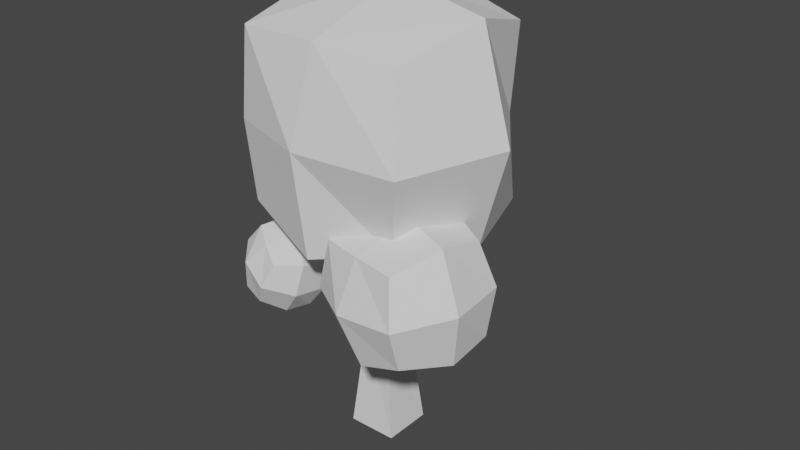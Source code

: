 # Source: tree.simple.blend  (saved by Blender 2.82.7; exported with 4.5.12 LTS)
import bpy
from mathutils import Matrix  # noqa: F401  (used for matrix-valued properties, if any)

bpy.ops.wm.read_factory_settings(use_empty=True)
scene = bpy.context.scene
scene.name = 'Scene'

# ---- collections
col_tree = bpy.data.collections.new('tree'); scene.collection.children.link(col_tree)

# ---- materials (node trees are filled in below, after node groups)
mat_tree_wood_mat = bpy.data.materials.new('tree.wood.MAT')
mat_tree_wood_mat.use_transparent_shadow = False
mat_tree_leaves_mat = bpy.data.materials.new('tree.leaves.MAT')
mat_tree_leaves_mat.alpha_threshold = 0.0
mat_tree_leaves_mat.use_transparent_shadow = False
mat_tree_leaves_mat.line_color = (0.0, 0.0, 0.0, 1.0)

# ---- material node trees
mat_tree_wood_mat.use_nodes = True; mat_tree_wood_mat.node_tree.nodes.clear()
_N = mat_tree_wood_mat.node_tree.nodes; _L = mat_tree_wood_mat.node_tree.links
n0 = _N.new('ShaderNodeOutputMaterial'); n0.name = 'Material Output'; n0.location = (300, 300)
n1 = _N.new('ShaderNodeBsdfPrincipled'); n1.name = 'Principled BSDF'; n1.location = (10, 300)
n1.distribution = 'GGX'
n1.subsurface_method = 'BURLEY'
n1.inputs[3].default_value = 1.45
n1.inputs[13].default_value = 0.0
n1.inputs[27].default_value = (0.0, 0.0, 0.0, 1.0)
n1.inputs[28].default_value = 1.0
_L.new(n1.outputs[0], n0.inputs[0])
n0.is_active_output = True
mat_tree_leaves_mat.use_nodes = True; mat_tree_leaves_mat.node_tree.nodes.clear()
_N = mat_tree_leaves_mat.node_tree.nodes; _L = mat_tree_leaves_mat.node_tree.links
n0 = _N.new('ShaderNodeOutputMaterial'); n0.name = 'Material Output'; n0.location = (300, 300)
n1 = _N.new('ShaderNodeBsdfPrincipled'); n1.name = 'Principled BSDF'; n1.location = (10, 300)
n1.distribution = 'GGX'
n1.subsurface_method = 'BURLEY'
n1.inputs[2].default_value = 0.4
n1.inputs[3].default_value = 1.45
n1.inputs[13].default_value = 0.0
n1.inputs[27].default_value = (0.0, 0.0, 0.0, 1.0)
n1.inputs[28].default_value = 1.0
_L.new(n1.outputs[0], n0.inputs[0])
n0.is_active_output = True

# ---- world
world_world = bpy.data.worlds.new('World'); scene.world = world_world
world_world.use_nodes = True; world_world.node_tree.nodes.clear()
_N = world_world.node_tree.nodes; _L = world_world.node_tree.links
n0 = _N.new('ShaderNodeOutputWorld'); n0.name = 'World Output'; n0.location = (300, 300)
n1 = _N.new('ShaderNodeBackground'); n1.name = 'Background'; n1.location = (10, 300)
n1.inputs[0].default_value = (0.05088, 0.05088, 0.05088, 1.0)
_L.new(n1.outputs[0], n0.inputs[0])
n0.is_active_output = True
world_world.color = (0.05088, 0.05088, 0.05088)
world_world.use_sun_shadow = False
world_world.sun_shadow_jitter_overblur = 0.0

# ---- meshes
me_cube = bpy.data.meshes.new('Cube')
me_cube.from_pydata([(0.6249, 0.5271, 3.316), (1.0, 1.0, -1.0), (0.5271, -0.6249, 3.316), (1.0, -1.0, -1.0), (-0.5271, 0.6249, 3.316), (-1.0, 1.0, -1.0), (-0.6249, -0.5271, 3.316), (-1.0, -1.0, -1.0), (0.586, 0.2507, 6.606), (0.2507, -0.586, 6.606), (-0.2507, 0.586, 6.606), (-0.586, -0.2507, 6.606), (1.15, 0.1425, 9.837), (0.1425, -1.15, 9.837), (-0.1425, 1.15, 9.837), (-1.15, -0.1425, 9.837)], [], [(0, 4, 10, 8), (3, 2, 6, 7), (7, 6, 4, 5), (1, 0, 2, 3), (5, 4, 0, 1), (10, 11, 15, 14), (6, 2, 9, 11), (4, 6, 11, 10), (2, 0, 8, 9), (11, 9, 13, 15), (8, 10, 14, 12), (9, 8, 12, 13)])
_uv = me_cube.uv_layers.new(name='UVMap')
_uv.uv.foreach_set('vector', [0.625, 0.5, 0.625, 0.25, 0.625, 0.25, 0.625, 0.5, 0.375, 0.75, 0.625, 0.75, 0.625, 1.0, 0.375, 1.0, 0.375, 0.0, 0.625, 0.0, 0.625, 0.25, 0.375, 0.25, 0.375, 0.5, 0.625, 0.5, 0.625, 0.75, 0.375, 0.75, 0.375, 0.25, 0.625, 0.25, 0.625, 0.5, 0.375, 0.5, 0.625, 0.25, 0.625, 0.0, 0.625, 0.0, 0.625, 0.25, 0.625, 1.0, 0.625, 0.75, 0.625, 0.75, 0.625, 1.0, 0.625, 0.25, 0.625, 0.0, 0.625, 0.0, 0.625, 0.25, 0.625, 0.75, 0.625, 0.5, 0.625, 0.5, 0.625, 0.75, 0.625, 1.0, 0.625, 0.75, 0.625, 0.75, 0.625, 1.0, 0.625, 0.5, 0.625, 0.25, 0.625, 0.25, 0.625, 0.5, 0.625, 0.75, 0.625, 0.5, 0.625, 0.5, 0.625, 0.75])
me_cube.materials.append(mat_tree_wood_mat)
me_cube.use_remesh_preserve_volume = False
me_cube.use_remesh_preserve_attributes = False
me_cube.use_mirror_vertex_groups = False
me_cube.update()
me_cube_003 = bpy.data.meshes.new('Cube.003')
me_cube_003.from_pydata([(-1.046, -0.9785, -0.9816), (-0.9783, -1.066, 1.068), (-0.9823, 1.048, -1.046), (-1.033, 1.049, 1.008), (0.9425, -1.012, -0.9836), (0.9548, -0.99, 0.9892), (1.054, 0.9563, -1.03), (1.023, 0.9736, 1.023), (-1.138, 0.03186, -1.132), (-1.248, -1.256, 0.003735), (-1.312, -0.0008228, 1.266), (-1.11, 1.103, 0.02174), (0.03523, 1.121, -1.159), (0.00666, 1.228, 1.152), (1.148, 1.221, -0.007162), (1.234, 0.02963, -1.195), (1.218, 0.02425, 1.272), (1.169, -1.259, 0.004642), (-0.008057, -1.253, -1.227), (0.01489, -1.087, 1.069), (0.03015, 0.1247, 1.434), (0.07001, -0.05515, -1.533), (-0.105, -1.586, -0.01147), (1.606, -0.02285, 0.02473), (0.04167, 1.448, 0.006895), (-1.57, -0.09491, -0.02918)], [], [(25, 10, 3, 11), (24, 13, 7, 14), (23, 16, 5, 17), (22, 19, 1, 9), (21, 15, 4, 18), (20, 10, 1, 19), (16, 20, 19, 5), (7, 13, 20, 16), (13, 3, 10, 20), (8, 21, 18, 0), (2, 12, 21, 8), (12, 6, 15, 21), (18, 22, 9, 0), (4, 17, 22, 18), (17, 5, 19, 22), (15, 23, 17, 4), (6, 14, 23, 15), (14, 7, 16, 23), (12, 24, 14, 6), (2, 11, 24, 12), (11, 3, 13, 24), (8, 25, 11, 2), (0, 9, 25, 8), (9, 1, 10, 25)])
_uv = me_cube_003.uv_layers.new(name='UVMap')
_uv.uv.foreach_set('vector', [0.5, 0.125, 0.625, 0.125, 0.625, 0.25, 0.5, 0.25, 0.5, 0.375, 0.625, 0.375, 0.625, 0.5, 0.5, 0.5, 0.5, 0.625, 0.625, 0.625, 0.625, 0.75, 0.5, 0.75, 0.5, 0.875, 0.625, 0.875, 0.625, 1.0, 0.5, 1.0, 0.25, 0.625, 0.375, 0.625, 0.375, 0.75, 0.25, 0.75, 0.75, 0.625, 0.875, 0.625, 0.875, 0.75, 0.75, 0.75, 0.625, 0.625, 0.75, 0.625, 0.75, 0.75, 0.625, 0.75, 0.625, 0.5, 0.75, 0.5, 0.75, 0.625, 0.625, 0.625, 0.75, 0.5, 0.875, 0.5, 0.875, 0.625, 0.75, 0.625, 0.125, 0.625, 0.25, 0.625, 0.25, 0.75, 0.125, 0.75, 0.125, 0.5, 0.25, 0.5, 0.25, 0.625, 0.125, 0.625, 0.25, 0.5, 0.375, 0.5, 0.375, 0.625, 0.25, 0.625, 0.375, 0.875, 0.5, 0.875, 0.5, 1.0, 0.375, 1.0, 0.375, 0.75, 0.5, 0.75, 0.5, 0.875, 0.375, 0.875, 0.5, 0.75, 0.625, 0.75, 0.625, 0.875, 0.5, 0.875, 0.375, 0.625, 0.5, 0.625, 0.5, 0.75, 0.375, 0.75, 0.375, 0.5, 0.5, 0.5, 0.5, 0.625, 0.375, 0.625, 0.5, 0.5, 0.625, 0.5, 0.625, 0.625, 0.5, 0.625, 0.375, 0.375, 0.5, 0.375, 0.5, 0.5, 0.375, 0.5, 0.375, 0.25, 0.5, 0.25, 0.5, 0.375, 0.375, 0.375, 0.5, 0.25, 0.625, 0.25, 0.625, 0.375, 0.5, 0.375, 0.375, 0.125, 0.5, 0.125, 0.5, 0.25, 0.375, 0.25, 0.375, 0.0, 0.5, 0.0, 0.5, 0.125, 0.375, 0.125, 0.5, 0.0, 0.625, 0.0, 0.625, 0.125, 0.5, 0.125])
me_cube_003.materials.append(mat_tree_leaves_mat)
me_cube_003.use_remesh_fix_poles = True
me_cube_003.use_remesh_preserve_attributes = False
me_cube_003.use_mirror_vertex_groups = False
me_cube_003.update()
me_cube_005 = bpy.data.meshes.new('Cube.005')
me_cube_005.from_pydata([(-1.046, -0.9785, -0.9816), (-0.9783, -1.066, 1.068), (-0.9823, 1.048, -1.046), (-1.033, 1.049, 1.008), (0.9425, -1.012, -0.9836), (0.9548, -0.99, 0.9892), (1.054, 0.9563, -1.03), (1.023, 0.9736, 1.023), (-1.138, 0.03186, -1.132), (-1.248, -1.256, 0.003735), (-1.312, -0.0008228, 1.266), (-1.11, 1.103, 0.02174), (0.03523, 1.121, -1.159), (0.00666, 1.228, 1.152), (1.148, 1.221, -0.007162), (1.234, 0.02963, -1.195), (1.218, 0.02425, 1.272), (1.169, -1.259, 0.004642), (-0.008057, -1.253, -1.227), (0.01489, -1.087, 1.069), (0.03015, 0.1247, 1.434), (0.07001, -0.05515, -1.533), (-0.105, -1.586, -0.01147), (1.606, -0.02285, 0.02473), (0.04167, 1.448, 0.006895), (-1.57, -0.09491, -0.02918)], [], [(25, 10, 3, 11), (24, 13, 7, 14), (23, 16, 5, 17), (22, 19, 1, 9), (21, 15, 4, 18), (20, 10, 1, 19), (16, 20, 19, 5), (7, 13, 20, 16), (13, 3, 10, 20), (8, 21, 18, 0), (2, 12, 21, 8), (12, 6, 15, 21), (18, 22, 9, 0), (4, 17, 22, 18), (17, 5, 19, 22), (15, 23, 17, 4), (6, 14, 23, 15), (14, 7, 16, 23), (12, 24, 14, 6), (2, 11, 24, 12), (11, 3, 13, 24), (8, 25, 11, 2), (0, 9, 25, 8), (9, 1, 10, 25)])
_uv = me_cube_005.uv_layers.new(name='UVMap')
_uv.uv.foreach_set('vector', [0.5, 0.125, 0.625, 0.125, 0.625, 0.25, 0.5, 0.25, 0.5, 0.375, 0.625, 0.375, 0.625, 0.5, 0.5, 0.5, 0.5, 0.625, 0.625, 0.625, 0.625, 0.75, 0.5, 0.75, 0.5, 0.875, 0.625, 0.875, 0.625, 1.0, 0.5, 1.0, 0.25, 0.625, 0.375, 0.625, 0.375, 0.75, 0.25, 0.75, 0.75, 0.625, 0.875, 0.625, 0.875, 0.75, 0.75, 0.75, 0.625, 0.625, 0.75, 0.625, 0.75, 0.75, 0.625, 0.75, 0.625, 0.5, 0.75, 0.5, 0.75, 0.625, 0.625, 0.625, 0.75, 0.5, 0.875, 0.5, 0.875, 0.625, 0.75, 0.625, 0.125, 0.625, 0.25, 0.625, 0.25, 0.75, 0.125, 0.75, 0.125, 0.5, 0.25, 0.5, 0.25, 0.625, 0.125, 0.625, 0.25, 0.5, 0.375, 0.5, 0.375, 0.625, 0.25, 0.625, 0.375, 0.875, 0.5, 0.875, 0.5, 1.0, 0.375, 1.0, 0.375, 0.75, 0.5, 0.75, 0.5, 0.875, 0.375, 0.875, 0.5, 0.75, 0.625, 0.75, 0.625, 0.875, 0.5, 0.875, 0.375, 0.625, 0.5, 0.625, 0.5, 0.75, 0.375, 0.75, 0.375, 0.5, 0.5, 0.5, 0.5, 0.625, 0.375, 0.625, 0.5, 0.5, 0.625, 0.5, 0.625, 0.625, 0.5, 0.625, 0.375, 0.375, 0.5, 0.375, 0.5, 0.5, 0.375, 0.5, 0.375, 0.25, 0.5, 0.25, 0.5, 0.375, 0.375, 0.375, 0.5, 0.25, 0.625, 0.25, 0.625, 0.375, 0.5, 0.375, 0.375, 0.125, 0.5, 0.125, 0.5, 0.25, 0.375, 0.25, 0.375, 0.0, 0.5, 0.0, 0.5, 0.125, 0.375, 0.125, 0.5, 0.0, 0.625, 0.0, 0.625, 0.125, 0.5, 0.125])
me_cube_005.materials.append(mat_tree_leaves_mat)
me_cube_005.use_remesh_fix_poles = True
me_cube_005.use_remesh_preserve_attributes = False
me_cube_005.use_mirror_vertex_groups = False
me_cube_005.update()
me_cube_007 = bpy.data.meshes.new('Cube.007')
me_cube_007.from_pydata([(-1.046, -0.9785, -0.9816), (-0.9783, -1.066, 1.068), (-0.9823, 1.048, -1.046), (-1.033, 1.049, 1.008), (0.9425, -1.012, -0.9836), (0.9548, -0.99, 0.9892), (1.054, 0.9563, -1.03), (1.023, 0.9736, 1.023), (-1.138, 0.03186, -1.132), (-1.248, -1.256, 0.003735), (-1.312, -0.0008228, 1.266), (-1.11, 1.103, 0.02174), (0.03523, 1.121, -1.159), (0.00666, 1.228, 1.152), (1.148, 1.221, -0.007162), (1.234, 0.02963, -1.195), (1.218, 0.02425, 1.272), (1.169, -1.259, 0.004642), (-0.008057, -1.253, -1.227), (0.01489, -1.087, 1.069), (0.03015, 0.1247, 1.434), (0.07001, -0.05515, -1.533), (-0.105, -1.586, -0.01147), (1.606, -0.02285, 0.02473), (0.04167, 1.448, 0.006895), (-1.57, -0.09491, -0.02918)], [], [(25, 10, 3, 11), (24, 13, 7, 14), (23, 16, 5, 17), (22, 19, 1, 9), (21, 15, 4, 18), (20, 10, 1, 19), (16, 20, 19, 5), (7, 13, 20, 16), (13, 3, 10, 20), (8, 21, 18, 0), (2, 12, 21, 8), (12, 6, 15, 21), (18, 22, 9, 0), (4, 17, 22, 18), (17, 5, 19, 22), (15, 23, 17, 4), (6, 14, 23, 15), (14, 7, 16, 23), (12, 24, 14, 6), (2, 11, 24, 12), (11, 3, 13, 24), (8, 25, 11, 2), (0, 9, 25, 8), (9, 1, 10, 25)])
_uv = me_cube_007.uv_layers.new(name='UVMap')
_uv.uv.foreach_set('vector', [0.5, 0.125, 0.625, 0.125, 0.625, 0.25, 0.5, 0.25, 0.5, 0.375, 0.625, 0.375, 0.625, 0.5, 0.5, 0.5, 0.5, 0.625, 0.625, 0.625, 0.625, 0.75, 0.5, 0.75, 0.5, 0.875, 0.625, 0.875, 0.625, 1.0, 0.5, 1.0, 0.25, 0.625, 0.375, 0.625, 0.375, 0.75, 0.25, 0.75, 0.75, 0.625, 0.875, 0.625, 0.875, 0.75, 0.75, 0.75, 0.625, 0.625, 0.75, 0.625, 0.75, 0.75, 0.625, 0.75, 0.625, 0.5, 0.75, 0.5, 0.75, 0.625, 0.625, 0.625, 0.75, 0.5, 0.875, 0.5, 0.875, 0.625, 0.75, 0.625, 0.125, 0.625, 0.25, 0.625, 0.25, 0.75, 0.125, 0.75, 0.125, 0.5, 0.25, 0.5, 0.25, 0.625, 0.125, 0.625, 0.25, 0.5, 0.375, 0.5, 0.375, 0.625, 0.25, 0.625, 0.375, 0.875, 0.5, 0.875, 0.5, 1.0, 0.375, 1.0, 0.375, 0.75, 0.5, 0.75, 0.5, 0.875, 0.375, 0.875, 0.5, 0.75, 0.625, 0.75, 0.625, 0.875, 0.5, 0.875, 0.375, 0.625, 0.5, 0.625, 0.5, 0.75, 0.375, 0.75, 0.375, 0.5, 0.5, 0.5, 0.5, 0.625, 0.375, 0.625, 0.5, 0.5, 0.625, 0.5, 0.625, 0.625, 0.5, 0.625, 0.375, 0.375, 0.5, 0.375, 0.5, 0.5, 0.375, 0.5, 0.375, 0.25, 0.5, 0.25, 0.5, 0.375, 0.375, 0.375, 0.5, 0.25, 0.625, 0.25, 0.625, 0.375, 0.5, 0.375, 0.375, 0.125, 0.5, 0.125, 0.5, 0.25, 0.375, 0.25, 0.375, 0.0, 0.5, 0.0, 0.5, 0.125, 0.375, 0.125, 0.5, 0.0, 0.625, 0.0, 0.625, 0.125, 0.5, 0.125])
me_cube_007.materials.append(mat_tree_leaves_mat)
me_cube_007.use_remesh_fix_poles = True
me_cube_007.use_remesh_preserve_attributes = False
me_cube_007.use_mirror_vertex_groups = False
me_cube_007.update()
me_cube_001 = bpy.data.meshes.new('Cube.001')
me_cube_001.from_pydata([(-0.8407, -0.7877, -0.7894), (-0.7862, -0.858, 0.8574), (-0.7893, 0.8407, -0.8408), (-0.8303, 0.8413, 0.8088), (0.757, -0.8143, -0.791), (0.7669, -0.797, 0.7939), (0.8463, 0.7667, -0.8286), (0.8214, 0.7805, 0.8209), (-0.934, 0.02399, -0.9297), (-0.8816, -0.8508, 0.002252), (-0.845, -0.002276, 1.036), (-0.9121, 0.9045, 0.01672), (0.0281, 0.9191, -0.9518), (0.005149, 1.005, 0.945), (0.7677, 0.7679, -0.006502), (1.011, 0.02219, -0.9808), (0.9985, 0.01787, 1.041), (0.9592, -1.033, 0.002981), (-0.006675, -1.028, -1.006), (0.01176, -0.8945, 0.8783), (0.02785, 0.1026, 1.201), (0.0252, -0.0681, -1.119), (-0.08207, -1.1, -0.01912), (1.323, -0.03054, 0.02942), (0.05385, 1.3, 0.01224), (-1.207, -0.0741, 0.0968), (-0.08207, -1.1, -0.01912)], [(22, 26)], [(25, 10, 3, 11), (24, 13, 7, 14), (23, 16, 5, 17), (22, 19, 1, 9), (21, 15, 4, 18), (20, 10, 1, 19), (16, 20, 19, 5), (7, 13, 20, 16), (13, 3, 10, 20), (8, 21, 18, 0), (2, 12, 21, 8), (12, 6, 15, 21), (18, 22, 9, 0), (4, 17, 22, 18), (17, 5, 19, 22), (15, 23, 17, 4), (6, 14, 23, 15), (14, 7, 16, 23), (12, 24, 14, 6), (2, 11, 24, 12), (11, 3, 13, 24), (8, 25, 11, 2), (0, 9, 25, 8), (9, 1, 10, 25)])
_uv = me_cube_001.uv_layers.new(name='UVMap')
_uv.uv.foreach_set('vector', [0.5, 0.125, 0.625, 0.125, 0.625, 0.25, 0.5, 0.25, 0.5, 0.375, 0.625, 0.375, 0.625, 0.5, 0.5, 0.5, 0.5, 0.625, 0.625, 0.625, 0.625, 0.75, 0.5, 0.75, 0.5, 0.875, 0.625, 0.875, 0.625, 1.0, 0.5, 1.0, 0.25, 0.625, 0.375, 0.625, 0.375, 0.75, 0.25, 0.75, 0.75, 0.625, 0.875, 0.625, 0.875, 0.75, 0.75, 0.75, 0.625, 0.625, 0.75, 0.625, 0.75, 0.75, 0.625, 0.75, 0.625, 0.5, 0.75, 0.5, 0.75, 0.625, 0.625, 0.625, 0.75, 0.5, 0.875, 0.5, 0.875, 0.625, 0.75, 0.625, 0.125, 0.625, 0.25, 0.625, 0.25, 0.75, 0.125, 0.75, 0.125, 0.5, 0.25, 0.5, 0.25, 0.625, 0.125, 0.625, 0.25, 0.5, 0.375, 0.5, 0.375, 0.625, 0.25, 0.625, 0.375, 0.875, 0.5, 0.875, 0.5, 1.0, 0.375, 1.0, 0.375, 0.75, 0.5, 0.75, 0.5, 0.875, 0.375, 0.875, 0.5, 0.75, 0.625, 0.75, 0.625, 0.875, 0.5, 0.875, 0.375, 0.625, 0.5, 0.625, 0.5, 0.75, 0.375, 0.75, 0.375, 0.5, 0.5, 0.5, 0.5, 0.625, 0.375, 0.625, 0.5, 0.5, 0.625, 0.5, 0.625, 0.625, 0.5, 0.625, 0.375, 0.375, 0.5, 0.375, 0.5, 0.5, 0.375, 0.5, 0.375, 0.25, 0.5, 0.25, 0.5, 0.375, 0.375, 0.375, 0.5, 0.25, 0.625, 0.25, 0.625, 0.375, 0.5, 0.375, 0.375, 0.125, 0.5, 0.125, 0.5, 0.25, 0.375, 0.25, 0.375, 0.0, 0.5, 0.0, 0.5, 0.125, 0.375, 0.125, 0.5, 0.0, 0.625, 0.0, 0.625, 0.125, 0.5, 0.125])
me_cube_001.materials.append(mat_tree_leaves_mat)
me_cube_001.use_remesh_fix_poles = True
me_cube_001.use_remesh_preserve_attributes = False
me_cube_001.use_mirror_vertex_groups = False
me_cube_001.update()
me_cube_002 = bpy.data.meshes.new('Cube.002')
me_cube_002.from_pydata([(-5.305, -1.696, -0.9944), (-5.134, -1.953, 0.3287), (-4.905, -0.4127, -0.7967), (-4.733, -0.67, 0.5264), (-4.768e-07, -1.07, -1.234), (-4.768e-07, -1.07, 0.766), (-4.768e-07, 0.9301, -1.234), (-4.768e-07, 0.9301, 0.766), (-8.983, -2.612, 1.15), (-8.652, -2.43, 1.922), (-8.828, -1.799, 1.136), (-8.497, -1.617, 1.909)], [], [(1, 3, 11, 9), (2, 3, 7, 6), (6, 7, 5, 4), (4, 5, 1, 0), (2, 6, 4, 0), (7, 3, 1, 5), (8, 9, 11, 10), (2, 0, 8, 10), (3, 2, 10, 11), (0, 1, 9, 8)])
_uv = me_cube_002.uv_layers.new(name='UVMap')
_uv.uv.foreach_set('vector', [0.875, 0.75, 0.875, 0.5, 0.875, 0.5, 0.875, 0.75, 0.375, 0.25, 0.625, 0.25, 0.625, 0.5, 0.375, 0.5, 0.375, 0.5, 0.625, 0.5, 0.625, 0.75, 0.375, 0.75, 0.375, 0.75, 0.625, 0.75, 0.625, 1.0, 0.375, 1.0, 0.125, 0.5, 0.375, 0.5, 0.375, 0.75, 0.125, 0.75, 0.625, 0.5, 0.875, 0.5, 0.875, 0.75, 0.625, 0.75, 0.375, 0.0, 0.625, 0.0, 0.625, 0.25, 0.375, 0.25, 0.125, 0.5, 0.125, 0.75, 0.125, 0.75, 0.125, 0.5, 0.625, 0.25, 0.375, 0.25, 0.375, 0.25, 0.625, 0.25, 0.375, 1.0, 0.625, 1.0, 0.625, 1.0, 0.375, 1.0])
me_cube_002.materials.append(mat_tree_wood_mat)
me_cube_002.use_remesh_fix_poles = True
me_cube_002.use_remesh_preserve_attributes = False
me_cube_002.use_mirror_vertex_groups = False
me_cube_002.update()
me_cube_004 = bpy.data.meshes.new('Cube.004')
me_cube_004.from_pydata([(-5.305, -1.696, -0.9944), (-5.134, -1.953, 0.3287), (-4.905, -0.4127, -0.7967), (-4.733, -0.67, 0.5264), (0.2431, -1.04, -1.234), (0.2431, -1.04, 0.766), (-0.2431, 0.9001, -1.234), (-0.2431, 0.9001, 0.766), (-8.983, -2.612, 1.15), (-8.652, -2.43, 1.922), (-8.828, -1.799, 1.136), (-8.497, -1.617, 1.909)], [], [(1, 3, 11, 9), (2, 3, 7, 6), (6, 7, 5, 4), (4, 5, 1, 0), (2, 6, 4, 0), (7, 3, 1, 5), (8, 9, 11, 10), (2, 0, 8, 10), (3, 2, 10, 11), (0, 1, 9, 8)])
_uv = me_cube_004.uv_layers.new(name='UVMap')
_uv.uv.foreach_set('vector', [0.875, 0.75, 0.875, 0.5, 0.875, 0.5, 0.875, 0.75, 0.375, 0.25, 0.625, 0.25, 0.625, 0.5, 0.375, 0.5, 0.375, 0.5, 0.625, 0.5, 0.625, 0.75, 0.375, 0.75, 0.375, 0.75, 0.625, 0.75, 0.625, 1.0, 0.375, 1.0, 0.125, 0.5, 0.375, 0.5, 0.375, 0.75, 0.125, 0.75, 0.625, 0.5, 0.875, 0.5, 0.875, 0.75, 0.625, 0.75, 0.375, 0.0, 0.625, 0.0, 0.625, 0.25, 0.375, 0.25, 0.125, 0.5, 0.125, 0.75, 0.125, 0.75, 0.125, 0.5, 0.625, 0.25, 0.375, 0.25, 0.375, 0.25, 0.625, 0.25, 0.375, 1.0, 0.625, 1.0, 0.625, 1.0, 0.375, 1.0])
me_cube_004.materials.append(mat_tree_wood_mat)
me_cube_004.use_remesh_fix_poles = True
me_cube_004.use_remesh_preserve_attributes = False
me_cube_004.use_mirror_vertex_groups = False
me_cube_004.update()
me_cube_006 = bpy.data.meshes.new('Cube.006')
me_cube_006.from_pydata([(-5.305, -1.696, -0.9944), (-5.134, -1.953, 0.3287), (-4.905, -0.4127, -0.7967), (-4.733, -0.67, 0.5264), (-4.768e-07, -1.07, -1.234), (-4.768e-07, -1.07, 0.766), (-4.768e-07, 0.9301, -1.234), (-4.768e-07, 0.9301, 0.766), (-8.983, -2.612, 1.15), (-8.652, -2.43, 1.922), (-8.828, -1.799, 1.136), (-8.497, -1.617, 1.909), (-12.37, -1.451, 3.62), (-12.12, -1.313, 4.209), (-12.25, -0.8319, 3.61), (-12.0, -0.6933, 4.199)], [], [(1, 3, 11, 9), (2, 3, 7, 6), (6, 7, 5, 4), (4, 5, 1, 0), (2, 6, 4, 0), (7, 3, 1, 5), (11, 10, 14, 15), (2, 0, 8, 10), (3, 2, 10, 11), (0, 1, 9, 8), (12, 13, 15, 14), (8, 9, 13, 12), (9, 11, 15, 13), (10, 8, 12, 14)])
_uv = me_cube_006.uv_layers.new(name='UVMap')
_uv.uv.foreach_set('vector', [0.875, 0.75, 0.875, 0.5, 0.875, 0.5, 0.875, 0.75, 0.375, 0.25, 0.625, 0.25, 0.625, 0.5, 0.375, 0.5, 0.375, 0.5, 0.625, 0.5, 0.625, 0.75, 0.375, 0.75, 0.375, 0.75, 0.625, 0.75, 0.625, 1.0, 0.375, 1.0, 0.125, 0.5, 0.375, 0.5, 0.375, 0.75, 0.125, 0.75, 0.625, 0.5, 0.875, 0.5, 0.875, 0.75, 0.625, 0.75, 0.625, 0.25, 0.375, 0.25, 0.375, 0.25, 0.625, 0.25, 0.125, 0.5, 0.125, 0.75, 0.125, 0.75, 0.125, 0.5, 0.625, 0.25, 0.375, 0.25, 0.375, 0.25, 0.625, 0.25, 0.375, 1.0, 0.625, 1.0, 0.625, 1.0, 0.375, 1.0, 0.375, 0.0, 0.625, 0.0, 0.625, 0.25, 0.375, 0.25, 0.375, 1.0, 0.625, 1.0, 0.625, 1.0, 0.375, 1.0, 0.875, 0.75, 0.875, 0.5, 0.875, 0.5, 0.875, 0.75, 0.125, 0.5, 0.125, 0.75, 0.125, 0.75, 0.125, 0.5])
me_cube_006.materials.append(mat_tree_wood_mat)
me_cube_006.use_remesh_fix_poles = True
me_cube_006.use_remesh_preserve_attributes = False
me_cube_006.use_mirror_vertex_groups = False
me_cube_006.update()

# ---- objects
ob_tree_trunk = bpy.data.objects.new('tree.trunk', me_cube)
ob_tree_branch_high_leaves = bpy.data.objects.new('tree.branch.high.leaves', me_cube_003)
ob_tree_branch_low_leaves = bpy.data.objects.new('tree.branch.low.leaves', me_cube_005)
ob_tree_branch_mid_leaves = bpy.data.objects.new('tree.branch.mid.leaves', me_cube_007)
ob_tree_leaves_main = bpy.data.objects.new('tree.leaves.main', me_cube_001)
ob_tree_branch_high = bpy.data.objects.new('tree.branch.high', me_cube_002)
ob_tree_branch_low = bpy.data.objects.new('tree.branch.low', me_cube_004)
ob_tree_branch_mid = bpy.data.objects.new('tree.branch.mid', me_cube_006)

# ---- transforms, parenting, visibility, modifiers, constraints
ob_tree_trunk.location = (0.0, 0.0, 0.0)
ob_tree_trunk.lock_rotations_4d = False
ob_tree_trunk.empty_display_type = 'ARROWS'
ob_tree_trunk.lineart.crease_threshold = 0.0
ob_tree_branch_high_leaves.location = (-2.822, -2.498, 6.107)
ob_tree_branch_high_leaves.rotation_euler = (-0.2235, 0.3597, -0.5735)
ob_tree_branch_high_leaves.lineart.crease_threshold = 0.0
ob_tree_branch_low_leaves.location = (-0.05729, 3.798, 5.957)
ob_tree_branch_low_leaves.rotation_euler = (0.3221, -0.2767, 1.712)
ob_tree_branch_low_leaves.lineart.crease_threshold = 0.0
ob_tree_branch_mid_leaves.location = (3.184, -2.604, 7.414)
ob_tree_branch_mid_leaves.rotation_euler = (0.06979, -0.06324, -0.2737)
ob_tree_branch_mid_leaves.scale = (1.769, 1.769, 1.769)
ob_tree_branch_mid_leaves.lineart.crease_threshold = 0.0
ob_tree_leaves_main.location = (0.001392, -0.0196, 12.08)
ob_tree_leaves_main.scale = (4.05, 4.05, 4.05)
ob_tree_leaves_main.lineart.crease_threshold = 0.0
ob_tree_branch_high.location = (-0.1074, -0.06374, 5.47)
ob_tree_branch_high.rotation_euler = (0.0, -0.0, 0.4847)
ob_tree_branch_high.scale = (0.4047, 0.4047, 0.4047)
ob_tree_branch_high.lineart.crease_threshold = 0.0
ob_tree_branch_low.location = (0.07463, 0.1539, 4.186)
ob_tree_branch_low.rotation_euler = (-0.06028, 0.2753, -1.789)
ob_tree_branch_low.scale = (0.4047, 0.4047, 0.4047)
ob_tree_branch_low.lineart.crease_threshold = 0.0
ob_tree_branch_mid.location = (-0.07056, -0.06374, 4.991)
ob_tree_branch_mid.rotation_euler = (-0.2061, 0.2124, 2.427)
ob_tree_branch_mid.scale = (0.4047, 0.4047, 0.4047)
ob_tree_branch_mid.lineart.crease_threshold = 0.0

# ---- collection membership
col_tree.objects.link(ob_tree_trunk)
col_tree.objects.link(ob_tree_branch_high_leaves)
col_tree.objects.link(ob_tree_branch_low_leaves)
col_tree.objects.link(ob_tree_branch_mid_leaves)
col_tree.objects.link(ob_tree_leaves_main)
col_tree.objects.link(ob_tree_branch_high)
col_tree.objects.link(ob_tree_branch_low)
col_tree.objects.link(ob_tree_branch_mid)

# ---- scene / render settings (as saved in the file)
scene.frame_start = 1; scene.frame_end = 250; scene.frame_set(1)
scene.render.engine = 'BLENDER_EEVEE_NEXT'
scene.cycles.use_denoising = False
scene.cycles.samples = 128
scene.cycles.sampling_pattern = 'TABULATED_SOBOL'
scene.cycles.use_adaptive_sampling = False
scene.cycles.use_light_tree = False
scene.view_settings.view_transform = 'Filmic'
bpy.context.view_layer.update()

# ---- added for rendering (the .blend has no active camera and no usable light): camera, sun
cam_auto = bpy.data.cameras.new('AutoCamera')
cam_auto.lens = 50.0
cam_auto.sensor_width = 36.0
cam_auto.clip_end = 1000.0
ob_auto_camera = bpy.data.objects.new('AutoCamera', cam_auto)
scene.collection.objects.link(ob_auto_camera)
ob_auto_camera.location = (23.7369, -27.7468, 26.4046)
ob_auto_camera.rotation_euler = (1.09748, -7.21219e-08, 0.694738)
scene.camera = ob_auto_camera
light_auto_sun = bpy.data.lights.new('AutoSun', 'SUN')
light_auto_sun.energy = 3.0
light_auto_sun.angle = 0.0523599
ob_auto_sun = bpy.data.objects.new('AutoSun', light_auto_sun)
scene.collection.objects.link(ob_auto_sun)
ob_auto_sun.rotation_euler = (0.872665, 0.174533, 0.523599)
bpy.context.view_layer.update()
